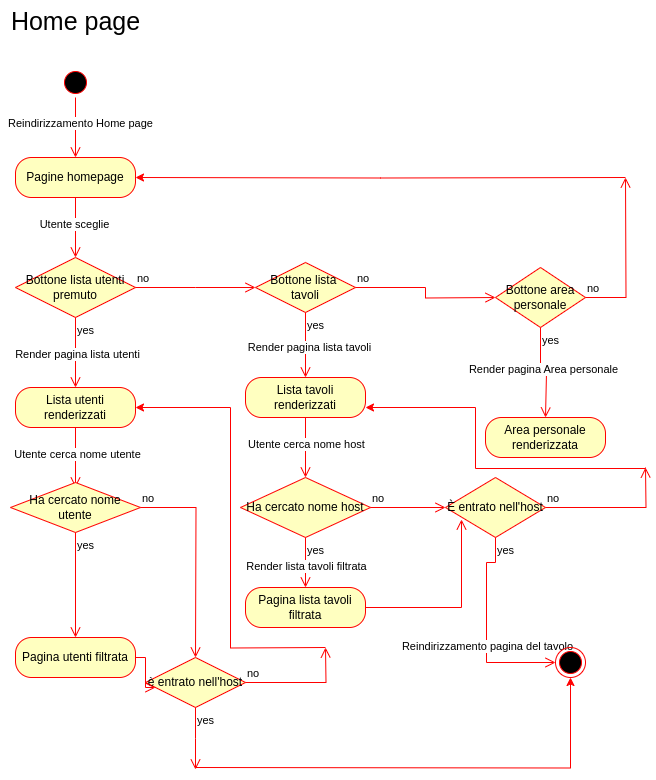

The diagram above was exported from draw.io. Its source (the exported page's mxGraphModel, read from the mxfile embedded in the PNG):
<mxGraphModel dx="872" dy="421" grid="1" gridSize="10" guides="1" tooltips="1" connect="1" arrows="1" fold="1" page="1" pageScale="1" pageWidth="827" pageHeight="1169" math="0" shadow="0">
  <root>
    <mxCell id="0" />
    <mxCell id="1" parent="0" />
    <mxCell id="F9j-Db3oR9O_LAcyfcYD-2" value="Home page" style="text;html=1;align=center;verticalAlign=middle;resizable=0;points=[];autosize=1;strokeColor=none;fillColor=none;fontSize=25;" vertex="1" parent="1">
      <mxGeometry x="5" y="23" width="150" height="40" as="geometry" />
    </mxCell>
    <mxCell id="F9j-Db3oR9O_LAcyfcYD-4" value="" style="ellipse;html=1;shape=startState;fillColor=#000000;strokeColor=#ff0000;" vertex="1" parent="1">
      <mxGeometry x="65" y="90" width="30" height="30" as="geometry" />
    </mxCell>
    <mxCell id="F9j-Db3oR9O_LAcyfcYD-5" value="" style="edgeStyle=orthogonalEdgeStyle;html=1;verticalAlign=bottom;endArrow=open;endSize=8;strokeColor=#ff0000;rounded=0;" edge="1" source="F9j-Db3oR9O_LAcyfcYD-4" parent="1">
      <mxGeometry relative="1" as="geometry">
        <mxPoint x="80" y="180" as="targetPoint" />
      </mxGeometry>
    </mxCell>
    <mxCell id="F9j-Db3oR9O_LAcyfcYD-6" value="Reindirizzamento Home page" style="edgeLabel;html=1;align=center;verticalAlign=middle;resizable=0;points=[];" vertex="1" connectable="0" parent="F9j-Db3oR9O_LAcyfcYD-5">
      <mxGeometry x="-0.1736" y="4" relative="1" as="geometry">
        <mxPoint as="offset" />
      </mxGeometry>
    </mxCell>
    <mxCell id="F9j-Db3oR9O_LAcyfcYD-20" style="edgeStyle=orthogonalEdgeStyle;rounded=0;orthogonalLoop=1;jettySize=auto;html=1;exitX=1;exitY=0.5;exitDx=0;exitDy=0;entryX=1;entryY=0.5;entryDx=0;entryDy=0;strokeColor=light-dark(#ff0000, #ededed);" edge="1" parent="1" target="F9j-Db3oR9O_LAcyfcYD-7">
      <mxGeometry relative="1" as="geometry">
        <mxPoint x="630" y="200" as="sourcePoint" />
      </mxGeometry>
    </mxCell>
    <mxCell id="F9j-Db3oR9O_LAcyfcYD-7" value="Pagine homepage" style="rounded=1;whiteSpace=wrap;html=1;arcSize=40;fontColor=#000000;fillColor=#ffffc0;strokeColor=#ff0000;" vertex="1" parent="1">
      <mxGeometry x="20" y="180" width="120" height="40" as="geometry" />
    </mxCell>
    <mxCell id="F9j-Db3oR9O_LAcyfcYD-8" value="" style="edgeStyle=orthogonalEdgeStyle;html=1;verticalAlign=bottom;endArrow=open;endSize=8;strokeColor=#ff0000;rounded=0;" edge="1" source="F9j-Db3oR9O_LAcyfcYD-7" parent="1">
      <mxGeometry relative="1" as="geometry">
        <mxPoint x="80" y="280" as="targetPoint" />
      </mxGeometry>
    </mxCell>
    <mxCell id="F9j-Db3oR9O_LAcyfcYD-15" value="Utente sceglie" style="edgeLabel;html=1;align=center;verticalAlign=middle;resizable=0;points=[];" vertex="1" connectable="0" parent="F9j-Db3oR9O_LAcyfcYD-8">
      <mxGeometry x="-0.1406" y="-2" relative="1" as="geometry">
        <mxPoint as="offset" />
      </mxGeometry>
    </mxCell>
    <mxCell id="F9j-Db3oR9O_LAcyfcYD-9" value="Bottone lista utenti premuto" style="rhombus;whiteSpace=wrap;html=1;fontColor=#000000;fillColor=#ffffc0;strokeColor=#ff0000;" vertex="1" parent="1">
      <mxGeometry x="20" y="280" width="120" height="60" as="geometry" />
    </mxCell>
    <mxCell id="F9j-Db3oR9O_LAcyfcYD-10" value="no" style="edgeStyle=orthogonalEdgeStyle;html=1;align=left;verticalAlign=bottom;endArrow=open;endSize=8;strokeColor=#ff0000;rounded=0;" edge="1" source="F9j-Db3oR9O_LAcyfcYD-9" parent="1">
      <mxGeometry x="-1" relative="1" as="geometry">
        <mxPoint x="260" y="310" as="targetPoint" />
      </mxGeometry>
    </mxCell>
    <mxCell id="F9j-Db3oR9O_LAcyfcYD-11" value="yes" style="edgeStyle=orthogonalEdgeStyle;html=1;align=left;verticalAlign=top;endArrow=open;endSize=8;strokeColor=#ff0000;rounded=0;" edge="1" source="F9j-Db3oR9O_LAcyfcYD-9" parent="1">
      <mxGeometry x="-1" relative="1" as="geometry">
        <mxPoint x="80" y="410" as="targetPoint" />
      </mxGeometry>
    </mxCell>
    <mxCell id="F9j-Db3oR9O_LAcyfcYD-42" value="Render pagina lista utenti" style="edgeLabel;html=1;align=center;verticalAlign=middle;resizable=0;points=[];" vertex="1" connectable="0" parent="F9j-Db3oR9O_LAcyfcYD-11">
      <mxGeometry x="0.0636" y="1" relative="1" as="geometry">
        <mxPoint as="offset" />
      </mxGeometry>
    </mxCell>
    <mxCell id="F9j-Db3oR9O_LAcyfcYD-12" value="Bottone lista&amp;nbsp; tavoli" style="rhombus;whiteSpace=wrap;html=1;fontColor=#000000;fillColor=#ffffc0;strokeColor=#ff0000;" vertex="1" parent="1">
      <mxGeometry x="260" y="285" width="100" height="50" as="geometry" />
    </mxCell>
    <mxCell id="F9j-Db3oR9O_LAcyfcYD-13" value="no" style="edgeStyle=orthogonalEdgeStyle;html=1;align=left;verticalAlign=bottom;endArrow=open;endSize=8;strokeColor=#ff0000;rounded=0;" edge="1" source="F9j-Db3oR9O_LAcyfcYD-12" parent="1">
      <mxGeometry x="-1" relative="1" as="geometry">
        <mxPoint x="500" y="320" as="targetPoint" />
      </mxGeometry>
    </mxCell>
    <mxCell id="F9j-Db3oR9O_LAcyfcYD-14" value="yes" style="edgeStyle=orthogonalEdgeStyle;html=1;align=left;verticalAlign=top;endArrow=open;endSize=8;strokeColor=#ff0000;rounded=0;" edge="1" source="F9j-Db3oR9O_LAcyfcYD-12" parent="1">
      <mxGeometry x="-1" relative="1" as="geometry">
        <mxPoint x="310" y="400" as="targetPoint" />
      </mxGeometry>
    </mxCell>
    <mxCell id="F9j-Db3oR9O_LAcyfcYD-26" value="Render pagina lista tavoli" style="edgeLabel;html=1;align=center;verticalAlign=middle;resizable=0;points=[];" vertex="1" connectable="0" parent="F9j-Db3oR9O_LAcyfcYD-14">
      <mxGeometry x="0.0827" y="3" relative="1" as="geometry">
        <mxPoint as="offset" />
      </mxGeometry>
    </mxCell>
    <mxCell id="F9j-Db3oR9O_LAcyfcYD-17" value="Bottone area personale" style="rhombus;whiteSpace=wrap;html=1;fontColor=#000000;fillColor=#ffffc0;strokeColor=#ff0000;" vertex="1" parent="1">
      <mxGeometry x="500" y="290" width="90" height="60" as="geometry" />
    </mxCell>
    <mxCell id="F9j-Db3oR9O_LAcyfcYD-18" value="no" style="edgeStyle=orthogonalEdgeStyle;html=1;align=left;verticalAlign=bottom;endArrow=open;endSize=8;strokeColor=#ff0000;rounded=0;" edge="1" source="F9j-Db3oR9O_LAcyfcYD-17" parent="1">
      <mxGeometry x="-1" relative="1" as="geometry">
        <mxPoint x="630" y="200" as="targetPoint" />
      </mxGeometry>
    </mxCell>
    <mxCell id="F9j-Db3oR9O_LAcyfcYD-19" value="yes" style="edgeStyle=orthogonalEdgeStyle;html=1;align=left;verticalAlign=top;endArrow=open;endSize=8;strokeColor=#ff0000;rounded=0;" edge="1" source="F9j-Db3oR9O_LAcyfcYD-17" parent="1">
      <mxGeometry x="-1" relative="1" as="geometry">
        <mxPoint x="550" y="440" as="targetPoint" />
        <Array as="points">
          <mxPoint x="545" y="395" />
          <mxPoint x="551" y="395" />
        </Array>
      </mxGeometry>
    </mxCell>
    <mxCell id="F9j-Db3oR9O_LAcyfcYD-21" value="Render pagina Area personale" style="edgeLabel;html=1;align=center;verticalAlign=middle;resizable=0;points=[];" vertex="1" connectable="0" parent="F9j-Db3oR9O_LAcyfcYD-19">
      <mxGeometry x="-0.1459" y="2" relative="1" as="geometry">
        <mxPoint as="offset" />
      </mxGeometry>
    </mxCell>
    <mxCell id="F9j-Db3oR9O_LAcyfcYD-22" value="Area personale renderizzata" style="rounded=1;whiteSpace=wrap;html=1;arcSize=40;fontColor=#000000;fillColor=#ffffc0;strokeColor=#ff0000;" vertex="1" parent="1">
      <mxGeometry x="490" y="440" width="120" height="40" as="geometry" />
    </mxCell>
    <mxCell id="F9j-Db3oR9O_LAcyfcYD-37" style="edgeStyle=orthogonalEdgeStyle;rounded=0;orthogonalLoop=1;jettySize=auto;html=1;exitX=1;exitY=0.75;exitDx=0;exitDy=0;entryX=1;entryY=0.75;entryDx=0;entryDy=0;strokeColor=#FF0000;" edge="1" parent="1" target="F9j-Db3oR9O_LAcyfcYD-24">
      <mxGeometry relative="1" as="geometry">
        <mxPoint x="650" y="490" as="sourcePoint" />
        <Array as="points">
          <mxPoint x="650" y="491" />
          <mxPoint x="480" y="491" />
          <mxPoint x="480" y="430" />
        </Array>
      </mxGeometry>
    </mxCell>
    <mxCell id="F9j-Db3oR9O_LAcyfcYD-24" value="Lista tavoli renderizzati" style="rounded=1;whiteSpace=wrap;html=1;arcSize=40;fontColor=#000000;fillColor=#ffffc0;strokeColor=#ff0000;" vertex="1" parent="1">
      <mxGeometry x="250" y="400" width="120" height="40" as="geometry" />
    </mxCell>
    <mxCell id="F9j-Db3oR9O_LAcyfcYD-25" value="" style="edgeStyle=orthogonalEdgeStyle;html=1;verticalAlign=bottom;endArrow=open;endSize=8;strokeColor=#ff0000;rounded=0;" edge="1" source="F9j-Db3oR9O_LAcyfcYD-24" parent="1">
      <mxGeometry relative="1" as="geometry">
        <mxPoint x="310" y="500" as="targetPoint" />
      </mxGeometry>
    </mxCell>
    <mxCell id="F9j-Db3oR9O_LAcyfcYD-27" value="Utente cerca nome host" style="edgeLabel;html=1;align=center;verticalAlign=middle;resizable=0;points=[];" vertex="1" connectable="0" parent="F9j-Db3oR9O_LAcyfcYD-25">
      <mxGeometry x="-0.1406" relative="1" as="geometry">
        <mxPoint as="offset" />
      </mxGeometry>
    </mxCell>
    <mxCell id="F9j-Db3oR9O_LAcyfcYD-28" value="Ha cercato nome host" style="rhombus;whiteSpace=wrap;html=1;fontColor=#000000;fillColor=#ffffc0;strokeColor=#ff0000;" vertex="1" parent="1">
      <mxGeometry x="245" y="500" width="130" height="60" as="geometry" />
    </mxCell>
    <mxCell id="F9j-Db3oR9O_LAcyfcYD-29" value="no" style="edgeStyle=orthogonalEdgeStyle;html=1;align=left;verticalAlign=bottom;endArrow=open;endSize=8;strokeColor=#ff0000;rounded=0;" edge="1" source="F9j-Db3oR9O_LAcyfcYD-28" parent="1">
      <mxGeometry x="-1" relative="1" as="geometry">
        <mxPoint x="450" y="530" as="targetPoint" />
      </mxGeometry>
    </mxCell>
    <mxCell id="F9j-Db3oR9O_LAcyfcYD-30" value="yes" style="edgeStyle=orthogonalEdgeStyle;html=1;align=left;verticalAlign=top;endArrow=open;endSize=8;strokeColor=#ff0000;rounded=0;" edge="1" source="F9j-Db3oR9O_LAcyfcYD-28" parent="1">
      <mxGeometry x="-1" relative="1" as="geometry">
        <mxPoint x="310" y="610" as="targetPoint" />
      </mxGeometry>
    </mxCell>
    <mxCell id="F9j-Db3oR9O_LAcyfcYD-33" value="Render lista tavoli filtrata" style="edgeLabel;html=1;align=center;verticalAlign=middle;resizable=0;points=[];" vertex="1" connectable="0" parent="F9j-Db3oR9O_LAcyfcYD-30">
      <mxGeometry x="0.129" relative="1" as="geometry">
        <mxPoint as="offset" />
      </mxGeometry>
    </mxCell>
    <mxCell id="F9j-Db3oR9O_LAcyfcYD-31" value="Pagina lista tavoli filtrata" style="rounded=1;whiteSpace=wrap;html=1;arcSize=40;fontColor=#000000;fillColor=#ffffc0;strokeColor=#ff0000;" vertex="1" parent="1">
      <mxGeometry x="250" y="610" width="120" height="40" as="geometry" />
    </mxCell>
    <mxCell id="F9j-Db3oR9O_LAcyfcYD-32" value="" style="edgeStyle=orthogonalEdgeStyle;html=1;verticalAlign=bottom;endArrow=open;endSize=8;strokeColor=#ff0000;rounded=0;entryX=0.16;entryY=0.7;entryDx=0;entryDy=0;entryPerimeter=0;" edge="1" source="F9j-Db3oR9O_LAcyfcYD-31" parent="1" target="F9j-Db3oR9O_LAcyfcYD-34">
      <mxGeometry relative="1" as="geometry">
        <mxPoint x="310" y="710" as="targetPoint" />
      </mxGeometry>
    </mxCell>
    <mxCell id="F9j-Db3oR9O_LAcyfcYD-34" value="È entrato nell'host" style="rhombus;whiteSpace=wrap;html=1;fontColor=#000000;fillColor=#ffffc0;strokeColor=#ff0000;" vertex="1" parent="1">
      <mxGeometry x="450" y="500" width="100" height="60" as="geometry" />
    </mxCell>
    <mxCell id="F9j-Db3oR9O_LAcyfcYD-35" value="no" style="edgeStyle=orthogonalEdgeStyle;html=1;align=left;verticalAlign=bottom;endArrow=open;endSize=8;strokeColor=#ff0000;rounded=0;" edge="1" source="F9j-Db3oR9O_LAcyfcYD-34" parent="1">
      <mxGeometry x="-1" relative="1" as="geometry">
        <mxPoint x="650" y="490" as="targetPoint" />
      </mxGeometry>
    </mxCell>
    <mxCell id="F9j-Db3oR9O_LAcyfcYD-36" value="yes" style="edgeStyle=orthogonalEdgeStyle;html=1;align=left;verticalAlign=top;endArrow=open;endSize=8;strokeColor=#ff0000;rounded=0;entryX=0;entryY=0.5;entryDx=0;entryDy=0;" edge="1" source="F9j-Db3oR9O_LAcyfcYD-34" parent="1" target="F9j-Db3oR9O_LAcyfcYD-39">
      <mxGeometry x="-1" relative="1" as="geometry">
        <mxPoint x="490" y="660" as="targetPoint" />
        <Array as="points">
          <mxPoint x="500" y="585" />
          <mxPoint x="491" y="585" />
          <mxPoint x="491" y="685" />
        </Array>
      </mxGeometry>
    </mxCell>
    <mxCell id="F9j-Db3oR9O_LAcyfcYD-38" value="Reindirizzamento pagina del tavolo" style="edgeLabel;html=1;align=center;verticalAlign=middle;resizable=0;points=[];" vertex="1" connectable="0" parent="F9j-Db3oR9O_LAcyfcYD-36">
      <mxGeometry x="0.1558" relative="1" as="geometry">
        <mxPoint as="offset" />
      </mxGeometry>
    </mxCell>
    <mxCell id="F9j-Db3oR9O_LAcyfcYD-55" style="edgeStyle=orthogonalEdgeStyle;rounded=0;orthogonalLoop=1;jettySize=auto;html=1;exitX=0.5;exitY=1;exitDx=0;exitDy=0;entryX=0.5;entryY=1;entryDx=0;entryDy=0;strokeColor=#FF0000;" edge="1" parent="1" target="F9j-Db3oR9O_LAcyfcYD-39">
      <mxGeometry relative="1" as="geometry">
        <mxPoint x="200" y="790" as="sourcePoint" />
      </mxGeometry>
    </mxCell>
    <mxCell id="F9j-Db3oR9O_LAcyfcYD-39" value="" style="ellipse;html=1;shape=endState;fillColor=#000000;strokeColor=#ff0000;" vertex="1" parent="1">
      <mxGeometry x="560" y="670" width="30" height="30" as="geometry" />
    </mxCell>
    <mxCell id="F9j-Db3oR9O_LAcyfcYD-52" style="edgeStyle=orthogonalEdgeStyle;rounded=0;orthogonalLoop=1;jettySize=auto;html=1;exitX=1;exitY=0.5;exitDx=0;exitDy=0;entryX=1;entryY=0.5;entryDx=0;entryDy=0;strokeColor=#FF0000;" edge="1" parent="1" target="F9j-Db3oR9O_LAcyfcYD-40">
      <mxGeometry relative="1" as="geometry">
        <mxPoint x="330" y="670" as="sourcePoint" />
      </mxGeometry>
    </mxCell>
    <mxCell id="F9j-Db3oR9O_LAcyfcYD-40" value="Lista utenti renderizzati" style="rounded=1;whiteSpace=wrap;html=1;arcSize=40;fontColor=#000000;fillColor=#ffffc0;strokeColor=#ff0000;" vertex="1" parent="1">
      <mxGeometry x="20" y="410" width="120" height="40" as="geometry" />
    </mxCell>
    <mxCell id="F9j-Db3oR9O_LAcyfcYD-41" value="" style="edgeStyle=orthogonalEdgeStyle;html=1;verticalAlign=bottom;endArrow=open;endSize=8;strokeColor=#ff0000;rounded=0;" edge="1" source="F9j-Db3oR9O_LAcyfcYD-40" parent="1">
      <mxGeometry relative="1" as="geometry">
        <mxPoint x="80" y="510" as="targetPoint" />
      </mxGeometry>
    </mxCell>
    <mxCell id="F9j-Db3oR9O_LAcyfcYD-43" value="Utente cerca nome utente" style="edgeLabel;html=1;align=center;verticalAlign=middle;resizable=0;points=[];" vertex="1" connectable="0" parent="F9j-Db3oR9O_LAcyfcYD-41">
      <mxGeometry x="-0.1406" y="1" relative="1" as="geometry">
        <mxPoint as="offset" />
      </mxGeometry>
    </mxCell>
    <mxCell id="F9j-Db3oR9O_LAcyfcYD-46" value="Ha cercato nome utente" style="rhombus;whiteSpace=wrap;html=1;fontColor=#000000;fillColor=#ffffc0;strokeColor=#ff0000;" vertex="1" parent="1">
      <mxGeometry x="15" y="505" width="130" height="50" as="geometry" />
    </mxCell>
    <mxCell id="F9j-Db3oR9O_LAcyfcYD-47" value="no" style="edgeStyle=orthogonalEdgeStyle;html=1;align=left;verticalAlign=bottom;endArrow=open;endSize=8;strokeColor=#ff0000;rounded=0;" edge="1" source="F9j-Db3oR9O_LAcyfcYD-46" parent="1">
      <mxGeometry x="-1" relative="1" as="geometry">
        <mxPoint x="200" y="680" as="targetPoint" />
      </mxGeometry>
    </mxCell>
    <mxCell id="F9j-Db3oR9O_LAcyfcYD-48" value="yes" style="edgeStyle=orthogonalEdgeStyle;html=1;align=left;verticalAlign=top;endArrow=open;endSize=8;strokeColor=#ff0000;rounded=0;" edge="1" source="F9j-Db3oR9O_LAcyfcYD-46" parent="1">
      <mxGeometry x="-1" relative="1" as="geometry">
        <mxPoint x="80" y="660" as="targetPoint" />
      </mxGeometry>
    </mxCell>
    <mxCell id="F9j-Db3oR9O_LAcyfcYD-49" value="è entrato nell'host" style="rhombus;whiteSpace=wrap;html=1;fontColor=#000000;fillColor=#ffffc0;strokeColor=#ff0000;" vertex="1" parent="1">
      <mxGeometry x="150" y="680" width="100" height="50" as="geometry" />
    </mxCell>
    <mxCell id="F9j-Db3oR9O_LAcyfcYD-50" value="no" style="edgeStyle=orthogonalEdgeStyle;html=1;align=left;verticalAlign=bottom;endArrow=open;endSize=8;strokeColor=#ff0000;rounded=0;" edge="1" source="F9j-Db3oR9O_LAcyfcYD-49" parent="1">
      <mxGeometry x="-1" relative="1" as="geometry">
        <mxPoint x="330" y="670" as="targetPoint" />
      </mxGeometry>
    </mxCell>
    <mxCell id="F9j-Db3oR9O_LAcyfcYD-51" value="yes" style="edgeStyle=orthogonalEdgeStyle;html=1;align=left;verticalAlign=top;endArrow=open;endSize=8;strokeColor=#ff0000;rounded=0;" edge="1" source="F9j-Db3oR9O_LAcyfcYD-49" parent="1">
      <mxGeometry x="-1" relative="1" as="geometry">
        <mxPoint x="200" y="792" as="targetPoint" />
      </mxGeometry>
    </mxCell>
    <mxCell id="F9j-Db3oR9O_LAcyfcYD-53" value="Pagina utenti filtrata" style="rounded=1;whiteSpace=wrap;html=1;arcSize=40;fontColor=#000000;fillColor=#ffffc0;strokeColor=#ff0000;" vertex="1" parent="1">
      <mxGeometry x="20" y="660" width="120" height="40" as="geometry" />
    </mxCell>
    <mxCell id="F9j-Db3oR9O_LAcyfcYD-54" value="" style="edgeStyle=orthogonalEdgeStyle;html=1;verticalAlign=bottom;endArrow=open;endSize=8;strokeColor=#ff0000;rounded=0;entryX=0.1;entryY=0.6;entryDx=0;entryDy=0;entryPerimeter=0;" edge="1" source="F9j-Db3oR9O_LAcyfcYD-53" parent="1" target="F9j-Db3oR9O_LAcyfcYD-49">
      <mxGeometry relative="1" as="geometry">
        <mxPoint x="80" y="810" as="targetPoint" />
      </mxGeometry>
    </mxCell>
  </root>
</mxGraphModel>